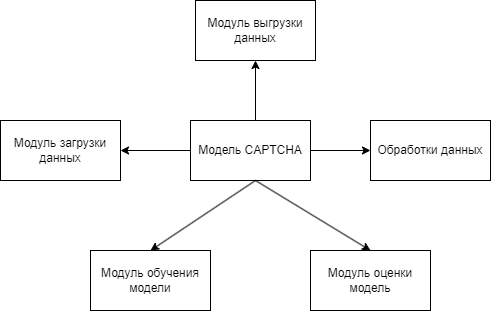

The diagram above was exported from draw.io. Its source (the exported page's mxGraphModel, read from the mxfile embedded in the PNG):
<mxGraphModel dx="1434" dy="788" grid="1" gridSize="10" guides="1" tooltips="1" connect="1" arrows="1" fold="1" page="1" pageScale="1" pageWidth="850" pageHeight="1100" math="0" shadow="0">
  <root>
    <mxCell id="0" />
    <mxCell id="1" parent="0" />
    <mxCell id="Cs1TtsF88FdKQHDhoaE4-1" value="Модель&amp;nbsp;CAPTCHA" style="rounded=0;whiteSpace=wrap;html=1;" vertex="1" parent="1">
      <mxGeometry x="360" y="380" width="120" height="60" as="geometry" />
    </mxCell>
    <mxCell id="Cs1TtsF88FdKQHDhoaE4-2" value="" style="endArrow=classic;html=1;rounded=0;" edge="1" parent="1" target="Cs1TtsF88FdKQHDhoaE4-3">
      <mxGeometry width="50" height="50" relative="1" as="geometry">
        <mxPoint x="480" y="410" as="sourcePoint" />
        <mxPoint x="530" y="360" as="targetPoint" />
      </mxGeometry>
    </mxCell>
    <mxCell id="Cs1TtsF88FdKQHDhoaE4-3" value="Обработки данных" style="rounded=0;whiteSpace=wrap;html=1;" vertex="1" parent="1">
      <mxGeometry x="540" y="380" width="120" height="60" as="geometry" />
    </mxCell>
    <mxCell id="Cs1TtsF88FdKQHDhoaE4-4" value="" style="endArrow=classic;html=1;rounded=0;" edge="1" parent="1" target="Cs1TtsF88FdKQHDhoaE4-5">
      <mxGeometry width="50" height="50" relative="1" as="geometry">
        <mxPoint x="425" y="380" as="sourcePoint" />
        <mxPoint x="475" y="330" as="targetPoint" />
      </mxGeometry>
    </mxCell>
    <mxCell id="Cs1TtsF88FdKQHDhoaE4-5" value="Модуль выгрузки данных" style="rounded=0;whiteSpace=wrap;html=1;" vertex="1" parent="1">
      <mxGeometry x="365" y="260" width="120" height="60" as="geometry" />
    </mxCell>
    <mxCell id="Cs1TtsF88FdKQHDhoaE4-6" value="Модуль загрузки данных" style="rounded=0;whiteSpace=wrap;html=1;" vertex="1" parent="1">
      <mxGeometry x="170" y="380" width="120" height="60" as="geometry" />
    </mxCell>
    <mxCell id="Cs1TtsF88FdKQHDhoaE4-7" value="" style="endArrow=classic;html=1;rounded=0;entryX=1;entryY=0.5;entryDx=0;entryDy=0;" edge="1" parent="1" target="Cs1TtsF88FdKQHDhoaE4-6">
      <mxGeometry width="50" height="50" relative="1" as="geometry">
        <mxPoint x="360" y="410" as="sourcePoint" />
        <mxPoint x="410" y="360" as="targetPoint" />
      </mxGeometry>
    </mxCell>
    <mxCell id="Cs1TtsF88FdKQHDhoaE4-10" value="Модуль обучения модели" style="rounded=0;whiteSpace=wrap;html=1;" vertex="1" parent="1">
      <mxGeometry x="260" y="510" width="120" height="60" as="geometry" />
    </mxCell>
    <mxCell id="Cs1TtsF88FdKQHDhoaE4-11" value="Модуль оценки модель" style="rounded=0;whiteSpace=wrap;html=1;" vertex="1" parent="1">
      <mxGeometry x="480" y="510" width="120" height="60" as="geometry" />
    </mxCell>
    <mxCell id="Cs1TtsF88FdKQHDhoaE4-13" value="" style="endArrow=classic;html=1;rounded=0;entryX=0.5;entryY=0;entryDx=0;entryDy=0;" edge="1" parent="1" target="Cs1TtsF88FdKQHDhoaE4-11">
      <mxGeometry width="50" height="50" relative="1" as="geometry">
        <mxPoint x="425" y="440" as="sourcePoint" />
        <mxPoint x="475" y="390" as="targetPoint" />
      </mxGeometry>
    </mxCell>
    <mxCell id="Cs1TtsF88FdKQHDhoaE4-14" value="" style="endArrow=classic;html=1;rounded=0;entryX=0.5;entryY=0;entryDx=0;entryDy=0;" edge="1" parent="1" target="Cs1TtsF88FdKQHDhoaE4-10">
      <mxGeometry width="50" height="50" relative="1" as="geometry">
        <mxPoint x="425" y="440" as="sourcePoint" />
        <mxPoint x="475" y="390" as="targetPoint" />
      </mxGeometry>
    </mxCell>
  </root>
</mxGraphModel>